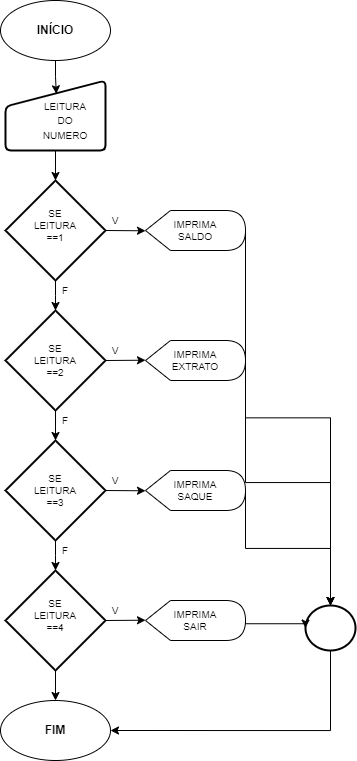

The diagram above was exported from draw.io. Its source (the exported page's mxGraphModel, read from the mxfile embedded in the PNG):
<mxGraphModel dx="1235" dy="2055" grid="1" gridSize="10" guides="1" tooltips="1" connect="1" arrows="1" fold="1" page="1" pageScale="1" pageWidth="980" pageHeight="1390" math="0" shadow="0">
  <root>
    <mxCell id="0" />
    <mxCell id="1" parent="0" />
    <mxCell id="srhaIP-z8n9OMKmJC9sf-10" value="" style="ellipse;whiteSpace=wrap;html=1;" parent="1" vertex="1">
      <mxGeometry x="435" y="-1350" width="110" height="60" as="geometry" />
    </mxCell>
    <mxCell id="srhaIP-z8n9OMKmJC9sf-11" value="&lt;font style=&quot;vertical-align: inherit;&quot;&gt;&lt;font style=&quot;vertical-align: inherit;&quot;&gt;&lt;font style=&quot;vertical-align: inherit;&quot;&gt;&lt;font style=&quot;vertical-align: inherit;&quot;&gt;&lt;b&gt;INÍCIO&lt;/b&gt;&lt;/font&gt;&lt;/font&gt;&lt;/font&gt;&lt;/font&gt;" style="text;html=1;align=center;verticalAlign=middle;whiteSpace=wrap;rounded=0;" parent="1" vertex="1">
      <mxGeometry x="460" y="-1335" width="60" height="30" as="geometry" />
    </mxCell>
    <mxCell id="srhaIP-z8n9OMKmJC9sf-12" value="" style="html=1;strokeWidth=2;shape=manualInput;whiteSpace=wrap;rounded=1;size=26;arcSize=11;" parent="1" vertex="1">
      <mxGeometry x="440" y="-1270" width="100" height="70" as="geometry" />
    </mxCell>
    <mxCell id="srhaIP-z8n9OMKmJC9sf-14" value="" style="ellipse;whiteSpace=wrap;html=1;" parent="1" vertex="1">
      <mxGeometry x="435" y="-650" width="110" height="60" as="geometry" />
    </mxCell>
    <mxCell id="srhaIP-z8n9OMKmJC9sf-15" value="&lt;font style=&quot;vertical-align: inherit;&quot;&gt;&lt;font style=&quot;vertical-align: inherit;&quot;&gt;&lt;font style=&quot;vertical-align: inherit;&quot;&gt;&lt;font style=&quot;vertical-align: inherit;&quot;&gt;&lt;b&gt;&lt;font style=&quot;vertical-align: inherit;&quot;&gt;&lt;font style=&quot;vertical-align: inherit;&quot;&gt;FIM&lt;/font&gt;&lt;/font&gt;&lt;/b&gt;&lt;/font&gt;&lt;/font&gt;&lt;/font&gt;&lt;/font&gt;" style="text;html=1;align=center;verticalAlign=middle;whiteSpace=wrap;rounded=0;" parent="1" vertex="1">
      <mxGeometry x="460" y="-635" width="60" height="30" as="geometry" />
    </mxCell>
    <mxCell id="KMPoS12uCrcs5p3dMd6R-2" style="edgeStyle=orthogonalEdgeStyle;rounded=0;orthogonalLoop=1;jettySize=auto;html=1;exitX=0.5;exitY=1;exitDx=0;exitDy=0;exitPerimeter=0;entryX=1;entryY=0.5;entryDx=0;entryDy=0;" edge="1" parent="1" source="srhaIP-z8n9OMKmJC9sf-18" target="srhaIP-z8n9OMKmJC9sf-14">
      <mxGeometry relative="1" as="geometry" />
    </mxCell>
    <mxCell id="srhaIP-z8n9OMKmJC9sf-18" value="" style="strokeWidth=2;html=1;shape=mxgraph.flowchart.start_2;whiteSpace=wrap;" parent="1" vertex="1">
      <mxGeometry x="740" y="-745" width="50" height="45" as="geometry" />
    </mxCell>
    <mxCell id="srhaIP-z8n9OMKmJC9sf-26" style="edgeStyle=elbowEdgeStyle;rounded=0;orthogonalLoop=1;jettySize=auto;elbow=vertical;html=1;exitX=0.5;exitY=1;exitDx=0;exitDy=0;entryX=0.508;entryY=0.19;entryDx=0;entryDy=0;entryPerimeter=0;" parent="1" source="srhaIP-z8n9OMKmJC9sf-10" target="srhaIP-z8n9OMKmJC9sf-12" edge="1">
      <mxGeometry relative="1" as="geometry" />
    </mxCell>
    <mxCell id="srhaIP-z8n9OMKmJC9sf-27" value="&lt;font style=&quot;font-size: 10px;&quot;&gt;LEITURA DO NUMERO&lt;/font&gt;" style="text;html=1;align=center;verticalAlign=middle;whiteSpace=wrap;rounded=0;" parent="1" vertex="1">
      <mxGeometry x="490" y="-1240" width="20" height="20" as="geometry" />
    </mxCell>
    <mxCell id="srhaIP-z8n9OMKmJC9sf-36" style="edgeStyle=elbowEdgeStyle;rounded=0;orthogonalLoop=1;jettySize=auto;elbow=vertical;html=1;exitX=1;exitY=0.5;exitDx=0;exitDy=0;exitPerimeter=0;entryX=0;entryY=0.5;entryDx=0;entryDy=0;entryPerimeter=0;" parent="1" source="srhaIP-z8n9OMKmJC9sf-28" target="srhaIP-z8n9OMKmJC9sf-34" edge="1">
      <mxGeometry relative="1" as="geometry">
        <mxPoint x="580" y="-1120.1304347826085" as="targetPoint" />
      </mxGeometry>
    </mxCell>
    <mxCell id="srhaIP-z8n9OMKmJC9sf-28" value="" style="strokeWidth=2;html=1;shape=mxgraph.flowchart.decision;whiteSpace=wrap;" parent="1" vertex="1">
      <mxGeometry x="440" y="-1170" width="100" height="100" as="geometry" />
    </mxCell>
    <mxCell id="srhaIP-z8n9OMKmJC9sf-30" style="edgeStyle=elbowEdgeStyle;rounded=0;orthogonalLoop=1;jettySize=auto;elbow=vertical;html=1;exitX=0;exitY=0;exitDx=0;exitDy=0;" parent="1" source="srhaIP-z8n9OMKmJC9sf-27" target="srhaIP-z8n9OMKmJC9sf-27" edge="1">
      <mxGeometry relative="1" as="geometry" />
    </mxCell>
    <mxCell id="srhaIP-z8n9OMKmJC9sf-31" style="edgeStyle=elbowEdgeStyle;rounded=0;orthogonalLoop=1;jettySize=auto;elbow=vertical;html=1;exitX=0;exitY=0;exitDx=0;exitDy=0;" parent="1" source="srhaIP-z8n9OMKmJC9sf-27" target="srhaIP-z8n9OMKmJC9sf-27" edge="1">
      <mxGeometry relative="1" as="geometry" />
    </mxCell>
    <mxCell id="srhaIP-z8n9OMKmJC9sf-32" value="SE LEITURA ==1" style="text;html=1;align=center;verticalAlign=middle;whiteSpace=wrap;rounded=0;fontSize=10;" parent="1" vertex="1">
      <mxGeometry x="460" y="-1140" width="60" height="30" as="geometry" />
    </mxCell>
    <mxCell id="srhaIP-z8n9OMKmJC9sf-33" style="edgeStyle=elbowEdgeStyle;rounded=0;orthogonalLoop=1;jettySize=auto;elbow=vertical;html=1;exitX=0.5;exitY=1;exitDx=0;exitDy=0;entryX=0.5;entryY=0;entryDx=0;entryDy=0;entryPerimeter=0;" parent="1" source="srhaIP-z8n9OMKmJC9sf-12" target="srhaIP-z8n9OMKmJC9sf-28" edge="1">
      <mxGeometry relative="1" as="geometry" />
    </mxCell>
    <mxCell id="srhaIP-z8n9OMKmJC9sf-34" value="" style="shape=display;whiteSpace=wrap;html=1;" parent="1" vertex="1">
      <mxGeometry x="580" y="-1140" width="100" height="40" as="geometry" />
    </mxCell>
    <mxCell id="srhaIP-z8n9OMKmJC9sf-35" value="IMPRIMA SALDO" style="text;html=1;align=center;verticalAlign=middle;whiteSpace=wrap;rounded=0;fontSize=10;" parent="1" vertex="1">
      <mxGeometry x="600" y="-1135" width="60" height="30" as="geometry" />
    </mxCell>
    <mxCell id="srhaIP-z8n9OMKmJC9sf-37" value="" style="strokeWidth=2;html=1;shape=mxgraph.flowchart.decision;whiteSpace=wrap;" parent="1" vertex="1">
      <mxGeometry x="440" y="-1040" width="100" height="100" as="geometry" />
    </mxCell>
    <mxCell id="srhaIP-z8n9OMKmJC9sf-38" style="edgeStyle=elbowEdgeStyle;rounded=0;orthogonalLoop=1;jettySize=auto;elbow=vertical;html=1;exitX=0.5;exitY=1;exitDx=0;exitDy=0;exitPerimeter=0;entryX=0.5;entryY=0;entryDx=0;entryDy=0;entryPerimeter=0;" parent="1" source="srhaIP-z8n9OMKmJC9sf-28" target="srhaIP-z8n9OMKmJC9sf-37" edge="1">
      <mxGeometry relative="1" as="geometry" />
    </mxCell>
    <mxCell id="srhaIP-z8n9OMKmJC9sf-39" value="SE LEITURA ==2" style="text;html=1;align=center;verticalAlign=middle;whiteSpace=wrap;rounded=0;fontSize=10;" parent="1" vertex="1">
      <mxGeometry x="460" y="-1005" width="60" height="30" as="geometry" />
    </mxCell>
    <mxCell id="srhaIP-z8n9OMKmJC9sf-40" value="" style="shape=display;whiteSpace=wrap;html=1;" parent="1" vertex="1">
      <mxGeometry x="580" y="-1010" width="100" height="40" as="geometry" />
    </mxCell>
    <mxCell id="srhaIP-z8n9OMKmJC9sf-41" value="IMPRIMA EXTRATO" style="text;html=1;align=center;verticalAlign=middle;whiteSpace=wrap;rounded=0;fontSize=10;" parent="1" vertex="1">
      <mxGeometry x="600" y="-1005" width="60" height="30" as="geometry" />
    </mxCell>
    <mxCell id="srhaIP-z8n9OMKmJC9sf-42" style="edgeStyle=elbowEdgeStyle;rounded=0;orthogonalLoop=1;jettySize=auto;elbow=vertical;html=1;exitX=1;exitY=0.5;exitDx=0;exitDy=0;exitPerimeter=0;entryX=0;entryY=0.5;entryDx=0;entryDy=0;entryPerimeter=0;" parent="1" source="srhaIP-z8n9OMKmJC9sf-37" target="srhaIP-z8n9OMKmJC9sf-40" edge="1">
      <mxGeometry relative="1" as="geometry" />
    </mxCell>
    <mxCell id="srhaIP-z8n9OMKmJC9sf-55" style="edgeStyle=elbowEdgeStyle;rounded=0;orthogonalLoop=1;jettySize=auto;elbow=vertical;html=1;exitX=1;exitY=0.5;exitDx=0;exitDy=0;exitPerimeter=0;" parent="1" source="srhaIP-z8n9OMKmJC9sf-43" target="srhaIP-z8n9OMKmJC9sf-53" edge="1">
      <mxGeometry relative="1" as="geometry" />
    </mxCell>
    <mxCell id="srhaIP-z8n9OMKmJC9sf-65" style="edgeStyle=elbowEdgeStyle;rounded=0;orthogonalLoop=1;jettySize=auto;elbow=vertical;html=1;exitX=0.5;exitY=1;exitDx=0;exitDy=0;exitPerimeter=0;entryX=0.5;entryY=0;entryDx=0;entryDy=0;" parent="1" source="srhaIP-z8n9OMKmJC9sf-43" target="srhaIP-z8n9OMKmJC9sf-14" edge="1">
      <mxGeometry relative="1" as="geometry" />
    </mxCell>
    <mxCell id="srhaIP-z8n9OMKmJC9sf-43" value="" style="strokeWidth=2;html=1;shape=mxgraph.flowchart.decision;whiteSpace=wrap;" parent="1" vertex="1">
      <mxGeometry x="440" y="-780" width="100" height="100" as="geometry" />
    </mxCell>
    <mxCell id="srhaIP-z8n9OMKmJC9sf-50" style="edgeStyle=elbowEdgeStyle;rounded=0;orthogonalLoop=1;jettySize=auto;elbow=vertical;html=1;exitX=1;exitY=0.5;exitDx=0;exitDy=0;exitPerimeter=0;" parent="1" source="srhaIP-z8n9OMKmJC9sf-44" target="srhaIP-z8n9OMKmJC9sf-48" edge="1">
      <mxGeometry relative="1" as="geometry" />
    </mxCell>
    <mxCell id="srhaIP-z8n9OMKmJC9sf-44" value="" style="strokeWidth=2;html=1;shape=mxgraph.flowchart.decision;whiteSpace=wrap;" parent="1" vertex="1">
      <mxGeometry x="440" y="-910" width="100" height="100" as="geometry" />
    </mxCell>
    <mxCell id="srhaIP-z8n9OMKmJC9sf-45" style="edgeStyle=elbowEdgeStyle;rounded=0;orthogonalLoop=1;jettySize=auto;elbow=vertical;html=1;exitX=0.5;exitY=1;exitDx=0;exitDy=0;exitPerimeter=0;entryX=0.5;entryY=0;entryDx=0;entryDy=0;entryPerimeter=0;" parent="1" source="srhaIP-z8n9OMKmJC9sf-37" target="srhaIP-z8n9OMKmJC9sf-44" edge="1">
      <mxGeometry relative="1" as="geometry" />
    </mxCell>
    <mxCell id="srhaIP-z8n9OMKmJC9sf-48" value="" style="shape=display;whiteSpace=wrap;html=1;" parent="1" vertex="1">
      <mxGeometry x="580" y="-880" width="100" height="40" as="geometry" />
    </mxCell>
    <mxCell id="srhaIP-z8n9OMKmJC9sf-49" value="IMPRIMA SAQUE" style="text;html=1;align=center;verticalAlign=middle;whiteSpace=wrap;rounded=0;fontSize=10;" parent="1" vertex="1">
      <mxGeometry x="600" y="-875" width="60" height="30" as="geometry" />
    </mxCell>
    <mxCell id="srhaIP-z8n9OMKmJC9sf-51" value="SE LEITURA ==3" style="text;html=1;align=center;verticalAlign=middle;whiteSpace=wrap;rounded=0;fontSize=10;" parent="1" vertex="1">
      <mxGeometry x="460" y="-875" width="60" height="30" as="geometry" />
    </mxCell>
    <mxCell id="srhaIP-z8n9OMKmJC9sf-52" style="edgeStyle=elbowEdgeStyle;rounded=0;orthogonalLoop=1;jettySize=auto;elbow=vertical;html=1;exitX=0.5;exitY=1;exitDx=0;exitDy=0;exitPerimeter=0;entryX=0.5;entryY=0;entryDx=0;entryDy=0;entryPerimeter=0;" parent="1" source="srhaIP-z8n9OMKmJC9sf-44" target="srhaIP-z8n9OMKmJC9sf-43" edge="1">
      <mxGeometry relative="1" as="geometry" />
    </mxCell>
    <mxCell id="srhaIP-z8n9OMKmJC9sf-53" value="" style="shape=display;whiteSpace=wrap;html=1;" parent="1" vertex="1">
      <mxGeometry x="580" y="-750" width="100" height="40" as="geometry" />
    </mxCell>
    <mxCell id="srhaIP-z8n9OMKmJC9sf-54" value="IMPRIMA SAIR" style="text;html=1;align=center;verticalAlign=middle;whiteSpace=wrap;rounded=0;fontSize=10;" parent="1" vertex="1">
      <mxGeometry x="600" y="-745" width="60" height="30" as="geometry" />
    </mxCell>
    <mxCell id="srhaIP-z8n9OMKmJC9sf-56" value="SE LEITURA ==4" style="text;html=1;align=center;verticalAlign=middle;whiteSpace=wrap;rounded=0;fontSize=10;" parent="1" vertex="1">
      <mxGeometry x="460" y="-750" width="60" height="30" as="geometry" />
    </mxCell>
    <mxCell id="srhaIP-z8n9OMKmJC9sf-57" value="V" style="text;html=1;align=center;verticalAlign=middle;whiteSpace=wrap;rounded=0;fontSize=10;" parent="1" vertex="1">
      <mxGeometry x="520" y="-1140" width="60" height="20" as="geometry" />
    </mxCell>
    <mxCell id="srhaIP-z8n9OMKmJC9sf-58" value="V" style="text;html=1;align=center;verticalAlign=middle;whiteSpace=wrap;rounded=0;fontSize=10;" parent="1" vertex="1">
      <mxGeometry x="520" y="-1010" width="60" height="20" as="geometry" />
    </mxCell>
    <mxCell id="srhaIP-z8n9OMKmJC9sf-59" value="V" style="text;html=1;align=center;verticalAlign=middle;whiteSpace=wrap;rounded=0;fontSize=10;" parent="1" vertex="1">
      <mxGeometry x="520" y="-880" width="60" height="20" as="geometry" />
    </mxCell>
    <mxCell id="srhaIP-z8n9OMKmJC9sf-60" value="V" style="text;html=1;align=center;verticalAlign=middle;whiteSpace=wrap;rounded=0;fontSize=10;" parent="1" vertex="1">
      <mxGeometry x="520" y="-750" width="60" height="20" as="geometry" />
    </mxCell>
    <mxCell id="srhaIP-z8n9OMKmJC9sf-61" value="F&lt;span style=&quot;color: rgba(0, 0, 0, 0); font-family: monospace; font-size: 0px; text-align: start; text-wrap-mode: nowrap;&quot;&gt;%3CmxGraphModel%3E%3Croot%3E%3CmxCell%20id%3D%220%22%2F%3E%3CmxCell%20id%3D%221%22%20parent%3D%220%22%2F%3E%3CmxCell%20id%3D%222%22%20value%3D%22V%22%20style%3D%22text%3Bhtml%3D1%3Balign%3Dcenter%3BverticalAlign%3Dmiddle%3BwhiteSpace%3Dwrap%3Brounded%3D0%3BfontSize%3D10%3B%22%20vertex%3D%221%22%20parent%3D%221%22%3E%3CmxGeometry%20x%3D%22520%22%20y%3D%22-1140%22%20width%3D%2260%22%20height%3D%2220%22%20as%3D%22geometry%22%2F%3E%3C%2FmxCell%3E%3C%2Froot%3E%3C%2FmxGraphModel%3E&lt;/span&gt;" style="text;html=1;align=center;verticalAlign=middle;whiteSpace=wrap;rounded=0;fontSize=10;" parent="1" vertex="1">
      <mxGeometry x="470" y="-1070" width="60" height="20" as="geometry" />
    </mxCell>
    <mxCell id="srhaIP-z8n9OMKmJC9sf-62" value="F&lt;span style=&quot;color: rgba(0, 0, 0, 0); font-family: monospace; font-size: 0px; text-align: start; text-wrap-mode: nowrap;&quot;&gt;%3CmxGraphModel%3E%3Croot%3E%3CmxCell%20id%3D%220%22%2F%3E%3CmxCell%20id%3D%221%22%20parent%3D%220%22%2F%3E%3CmxCell%20id%3D%222%22%20value%3D%22V%22%20style%3D%22text%3Bhtml%3D1%3Balign%3Dcenter%3BverticalAlign%3Dmiddle%3BwhiteSpace%3Dwrap%3Brounded%3D0%3BfontSize%3D10%3B%22%20vertex%3D%221%22%20parent%3D%221%22%3E%3CmxGeometry%20x%3D%22520%22%20y%3D%22-1140%22%20width%3D%2260%22%20height%3D%2220%22%20as%3D%22geometry%22%2F%3E%3C%2FmxCell%3E%3C%2Froot%3E%3C%2FmxGraphModel%3E&lt;/span&gt;" style="text;html=1;align=center;verticalAlign=middle;whiteSpace=wrap;rounded=0;fontSize=10;" parent="1" vertex="1">
      <mxGeometry x="470" y="-940" width="60" height="20" as="geometry" />
    </mxCell>
    <mxCell id="srhaIP-z8n9OMKmJC9sf-64" value="F&lt;span style=&quot;color: rgba(0, 0, 0, 0); font-family: monospace; font-size: 0px; text-align: start; text-wrap-mode: nowrap;&quot;&gt;%3CmxGraphModel%3E%3Croot%3E%3CmxCell%20id%3D%220%22%2F%3E%3CmxCell%20id%3D%221%22%20parent%3D%220%22%2F%3E%3CmxCell%20id%3D%222%22%20value%3D%22V%22%20style%3D%22text%3Bhtml%3D1%3Balign%3Dcenter%3BverticalAlign%3Dmiddle%3BwhiteSpace%3Dwrap%3Brounded%3D0%3BfontSize%3D10%3B%22%20vertex%3D%221%22%20parent%3D%221%22%3E%3CmxGeometry%20x%3D%22520%22%20y%3D%22-1140%22%20width%3D%2260%22%20height%3D%2220%22%20as%3D%22geometry%22%2F%3E%3C%2FmxCell%3E%3C%2Froot%3E%3C%2FmxGraphModel%3E&lt;/span&gt;" style="text;html=1;align=center;verticalAlign=middle;whiteSpace=wrap;rounded=0;fontSize=10;" parent="1" vertex="1">
      <mxGeometry x="470" y="-810" width="60" height="20" as="geometry" />
    </mxCell>
    <mxCell id="srhaIP-z8n9OMKmJC9sf-67" style="edgeStyle=elbowEdgeStyle;rounded=0;orthogonalLoop=1;jettySize=auto;elbow=vertical;html=1;exitX=1;exitY=0.5;exitDx=0;exitDy=0;exitPerimeter=0;entryX=0;entryY=0.5;entryDx=0;entryDy=0;entryPerimeter=0;" parent="1" source="srhaIP-z8n9OMKmJC9sf-53" target="srhaIP-z8n9OMKmJC9sf-18" edge="1">
      <mxGeometry relative="1" as="geometry" />
    </mxCell>
    <mxCell id="srhaIP-z8n9OMKmJC9sf-68" style="edgeStyle=elbowEdgeStyle;rounded=0;orthogonalLoop=1;jettySize=auto;elbow=vertical;html=1;exitX=1;exitY=0.5;exitDx=0;exitDy=0;exitPerimeter=0;entryX=0.5;entryY=0;entryDx=0;entryDy=0;entryPerimeter=0;" parent="1" source="srhaIP-z8n9OMKmJC9sf-48" target="srhaIP-z8n9OMKmJC9sf-18" edge="1">
      <mxGeometry relative="1" as="geometry" />
    </mxCell>
    <mxCell id="srhaIP-z8n9OMKmJC9sf-74" style="edgeStyle=elbowEdgeStyle;rounded=0;orthogonalLoop=1;jettySize=auto;elbow=vertical;html=1;exitX=1;exitY=0.5;exitDx=0;exitDy=0;exitPerimeter=0;entryX=0.5;entryY=0;entryDx=0;entryDy=0;entryPerimeter=0;" parent="1" source="srhaIP-z8n9OMKmJC9sf-40" target="srhaIP-z8n9OMKmJC9sf-18" edge="1">
      <mxGeometry relative="1" as="geometry" />
    </mxCell>
    <mxCell id="srhaIP-z8n9OMKmJC9sf-75" style="edgeStyle=elbowEdgeStyle;rounded=0;orthogonalLoop=1;jettySize=auto;elbow=vertical;html=1;exitX=1;exitY=0.5;exitDx=0;exitDy=0;exitPerimeter=0;entryX=0.5;entryY=0;entryDx=0;entryDy=0;entryPerimeter=0;" parent="1" source="srhaIP-z8n9OMKmJC9sf-34" target="srhaIP-z8n9OMKmJC9sf-18" edge="1">
      <mxGeometry relative="1" as="geometry" />
    </mxCell>
  </root>
</mxGraphModel>